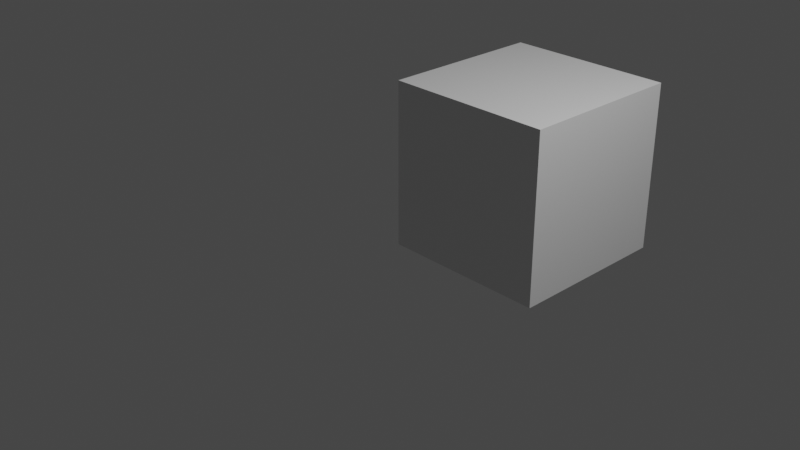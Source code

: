 # Source: test_render.blend  (saved by Blender 2.80.75; exported with 4.5.12 LTS)
import bpy
from mathutils import Matrix  # noqa: F401  (used for matrix-valued properties, if any)

bpy.ops.wm.read_factory_settings(use_empty=True)
scene = bpy.context.scene
scene.name = 'Scene'

# ---- collections
col_collection = bpy.data.collections.new('Collection'); scene.collection.children.link(col_collection)

# ---- materials (node trees are filled in below, after node groups)
mat_material = bpy.data.materials.new('Material')
mat_material.alpha_threshold = 0.0
mat_material.use_transparent_shadow = False
mat_material.line_color = (0.0, 0.0, 0.0, 1.0)

# ---- material node trees
mat_material.use_nodes = True; mat_material.node_tree.nodes.clear()
_N = mat_material.node_tree.nodes; _L = mat_material.node_tree.links
n0 = _N.new('ShaderNodeOutputMaterial'); n0.name = 'Material Output'; n0.location = (300, 300)
n1 = _N.new('ShaderNodeBsdfPrincipled'); n1.name = 'Principled BSDF'; n1.location = (10, 300)
n1.distribution = 'GGX'
n1.subsurface_method = 'BURLEY'
n1.inputs[2].default_value = 0.4
n1.inputs[3].default_value = 1.45
n1.inputs[27].default_value = (0.0, 0.0, 0.0, 1.0)
n1.inputs[28].default_value = 1.0
_L.new(n1.outputs[0], n0.inputs[0])
n0.is_active_output = True

# ---- world
world_world = bpy.data.worlds.new('World'); scene.world = world_world
world_world.use_nodes = True; world_world.node_tree.nodes.clear()
_N = world_world.node_tree.nodes; _L = world_world.node_tree.links
n0 = _N.new('ShaderNodeOutputWorld'); n0.name = 'World Output'; n0.location = (300, 300)
n1 = _N.new('ShaderNodeBackground'); n1.name = 'Background'; n1.location = (10, 300)
n1.inputs[0].default_value = (0.05088, 0.05088, 0.05088, 1.0)
_L.new(n1.outputs[0], n0.inputs[0])
n0.is_active_output = True
world_world.color = (0.05088, 0.05088, 0.05088)
world_world.use_sun_shadow = False
world_world.sun_shadow_jitter_overblur = 0.0

# ---- cameras
cam_camera = bpy.data.cameras.new('Camera')
cam_camera.clip_end = 100.0
cam_camera.ortho_scale = 7.314

# ---- lights
light_light = bpy.data.lights.new('Light', 'POINT')
light_light.transmission_factor = 0.0
light_light.energy = 1000.0
light_light.shadow_soft_size = 0.1
light_light.shadow_maximum_resolution = 0.006
light_light.use_absolute_resolution = True

# ---- meshes
me_cube = bpy.data.meshes.new('Cube')
me_cube.from_pydata([(1.0, 1.0, 1.0), (1.0, 1.0, -1.0), (1.0, -1.0, 1.0), (1.0, -1.0, -1.0), (-1.0, 1.0, 1.0), (-1.0, 1.0, -1.0), (-1.0, -1.0, 1.0), (-1.0, -1.0, -1.0)], [], [(0, 4, 6, 2), (3, 2, 6, 7), (7, 6, 4, 5), (5, 1, 3, 7), (1, 0, 2, 3), (5, 4, 0, 1)])
_uv = me_cube.uv_layers.new(name='UVMap')
_uv.uv.foreach_set('vector', [0.375, 0.0, 0.625, 0.0, 0.625, 0.25, 0.375, 0.25, 0.375, 0.25, 0.625, 0.25, 0.625, 0.5, 0.375, 0.5, 0.375, 0.5, 0.625, 0.5, 0.625, 0.75, 0.375, 0.75, 0.375, 0.75, 0.625, 0.75, 0.625, 1.0, 0.375, 1.0, 0.125, 0.5, 0.375, 0.5, 0.375, 0.75, 0.125, 0.75, 0.625, 0.5, 0.875, 0.5, 0.875, 0.75, 0.625, 0.75])
me_cube.materials.append(mat_material)
me_cube.use_remesh_preserve_volume = False
me_cube.use_remesh_preserve_attributes = False
me_cube.use_mirror_vertex_groups = False
me_cube.update()

# ---- objects
ob_cube = bpy.data.objects.new('Cube', me_cube)
ob_light = bpy.data.objects.new('Light', light_light)
ob_camera = bpy.data.objects.new('Camera', cam_camera)

# ---- transforms, parenting, visibility, modifiers, constraints
ob_cube.location = (0.0, 1.931, 0.0)
ob_cube.lock_rotations_4d = False
ob_cube.empty_display_type = 'ARROWS'
ob_cube.lineart.crease_threshold = 0.0
ob_light.location = (4.076, 1.005, 5.904)
ob_light.rotation_euler = (0.6503, 0.05522, 1.866)
ob_light.lock_rotations_4d = False
ob_light.empty_display_type = 'ARROWS'
ob_light.color = (0.0, 0.0, 0.0, 0.0)
ob_light.lineart.crease_threshold = 0.0
ob_camera.location = (7.359, -6.926, 4.958)
ob_camera.rotation_euler = (1.109, 0.0, 0.8149)
ob_camera.lock_rotations_4d = False
ob_camera.empty_display_type = 'ARROWS'
ob_camera.color = (0.0, 0.0, 0.0, 0.0)
ob_camera.display_type = 'WIRE'
ob_camera.lineart.crease_threshold = 0.0

# ---- collection membership
col_collection.objects.link(ob_cube)
col_collection.objects.link(ob_light)
col_collection.objects.link(ob_camera)

# ---- scene / render settings (as saved in the file)
scene.camera = ob_camera
scene.frame_start = 1; scene.frame_end = 250; scene.frame_set(1)
scene.render.engine = 'BLENDER_EEVEE_NEXT'
scene.cycles.use_denoising = False
scene.cycles.samples = 128
scene.cycles.sampling_pattern = 'TABULATED_SOBOL'
scene.cycles.use_adaptive_sampling = False
scene.cycles.use_light_tree = False
scene.view_settings.view_transform = 'Filmic'
bpy.context.view_layer.update()
